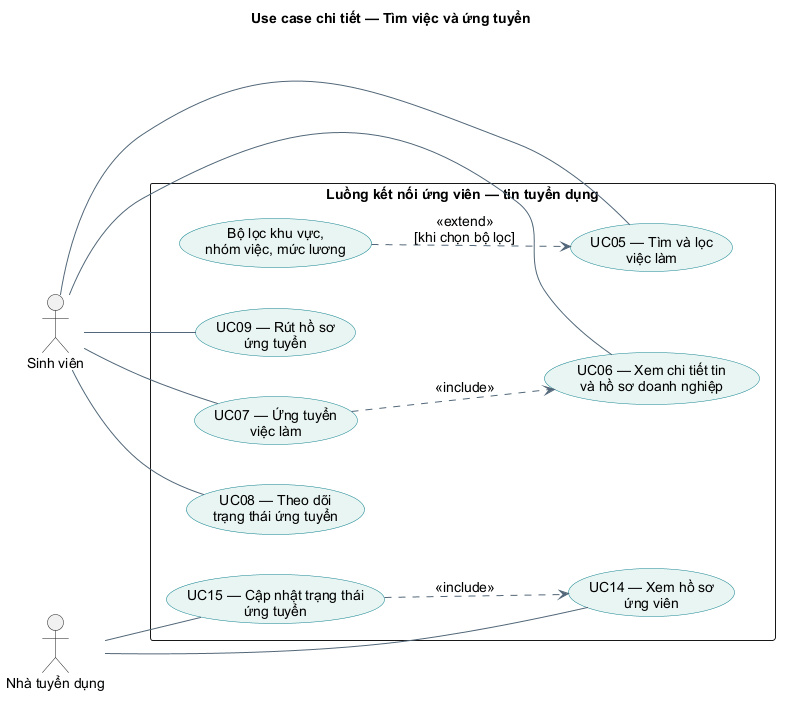

The diagram above was rendered by PlantUML. Its source (embedded in the PNG):
@startuml
skinparam defaultFontName Arial
skinparam defaultFontSize 14
skinparam shadowing false
skinparam backgroundColor white
skinparam ArrowColor #526779
skinparam usecaseBackgroundColor #E8F5F2
skinparam usecaseBorderColor #087F8C
left to right direction
skinparam nodesep 40
skinparam ranksep 55
title Use case chi tiết — Tìm việc và ứng tuyển
actor "Sinh viên" as SV
actor "Nhà tuyển dụng" as NTD
rectangle "Luồng kết nối ứng viên — tin tuyển dụng" {
  usecase "UC05 — Tìm và lọc\nviệc làm" as U05
  usecase "Bộ lọc khu vực,\nnhóm việc, mức lương" as LOC
  usecase "UC06 — Xem chi tiết tin\nvà hồ sơ doanh nghiệp" as U06
  usecase "UC07 — Ứng tuyển\nviệc làm" as U07
  usecase "UC08 — Theo dõi\ntrạng thái ứng tuyển" as U08
  usecase "UC09 — Rút hồ sơ\nứng tuyển" as U09
  usecase "UC14 — Xem hồ sơ\nứng viên" as U14
  usecase "UC15 — Cập nhật trạng thái\nứng tuyển" as U15
}
SV -- U05
SV -- U06
SV -- U07
SV -- U08
SV -- U09
NTD -- U14
NTD -- U15
LOC ..> U05 : <<extend>>\n[khi chọn bộ lọc]
U07 ..> U06 : <<include>>
U15 ..> U14 : <<include>>
@enduml